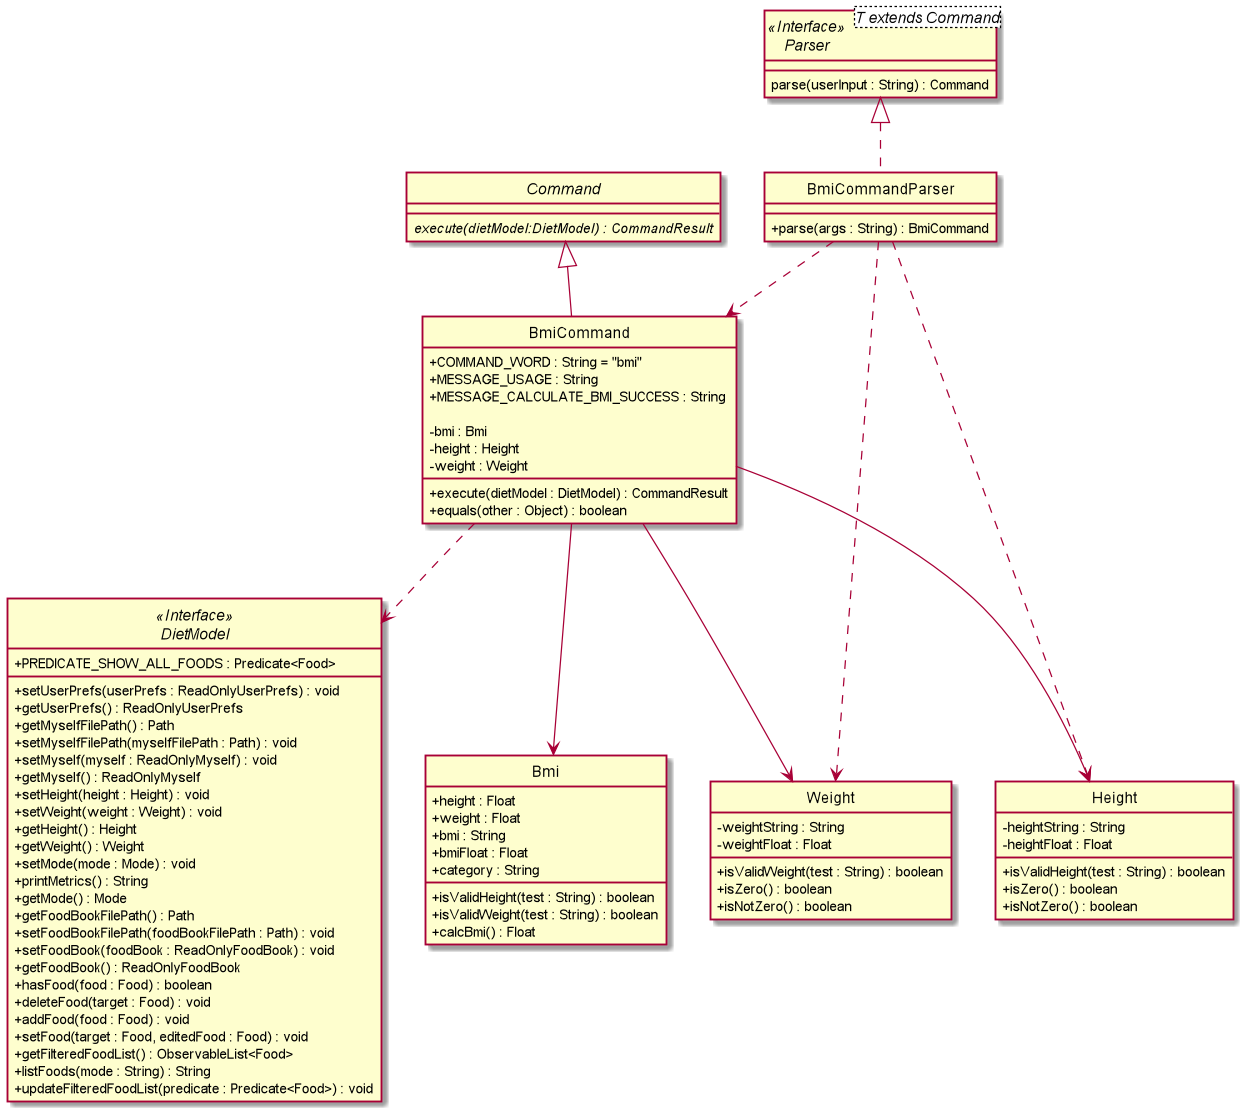

The diagram above was rendered by PlantUML. Its source (embedded in the PNG):
@startuml

skinparam backgroundColor #ffffff
skinparam classAttributeIconSize 0
hide circle

class BmiCommandParser implements Parser {
    + parse(args : String) : BmiCommand
}

interface Parser<T extends Command> <<Interface>> {
    parse(userInput : String) : Command
}

abstract class Command {
    {abstract} execute(dietModel:DietModel) : CommandResult
}

class BmiCommand extends Command {
    + COMMAND_WORD : String = "bmi"
    + MESSAGE_USAGE : String
    + MESSAGE_CALCULATE_BMI_SUCCESS : String

    - bmi : Bmi
    - height : Height
    - weight : Weight

    + execute(dietModel : DietModel) : CommandResult
    + equals(other : Object) : boolean

}

interface DietModel <<Interface>> {
    + PREDICATE_SHOW_ALL_FOODS : Predicate<Food>

    + setUserPrefs(userPrefs : ReadOnlyUserPrefs) : void
    + getUserPrefs() : ReadOnlyUserPrefs
    + getMyselfFilePath() : Path
    + setMyselfFilePath(myselfFilePath : Path) : void
    + setMyself(myself : ReadOnlyMyself) : void
    + getMyself() : ReadOnlyMyself
    + setHeight(height : Height) : void
    + setWeight(weight : Weight) : void
    + getHeight() : Height
    + getWeight() : Weight
    + setMode(mode : Mode) : void
    + printMetrics() : String
    + getMode() : Mode
    + getFoodBookFilePath() : Path
    + setFoodBookFilePath(foodBookFilePath : Path) : void
    + setFoodBook(foodBook : ReadOnlyFoodBook) : void
    + getFoodBook() : ReadOnlyFoodBook
    + hasFood(food : Food) : boolean
    + deleteFood(target : Food) : void
    + addFood(food : Food) : void
    + setFood(target : Food, editedFood : Food) : void
    + getFilteredFoodList() : ObservableList<Food>
    + listFoods(mode : String) : String
    + updateFilteredFoodList(predicate : Predicate<Food>) : void
}


class Bmi {
    + height : Float
    + weight : Float
    + bmi : String
    + bmiFloat : Float
    + category : String

    + isValidHeight(test : String) : boolean
    + isValidWeight(test : String) : boolean
    + calcBmi() : Float
}

class Height {
    - heightString : String
    - heightFloat : Float

    + isValidHeight(test : String) : boolean
    + isZero() : boolean
    + isNotZero() : boolean
}

class Weight {
    - weightString : String
    - weightFloat : Float

    + isValidWeight(test : String) : boolean
    + isZero() : boolean
    + isNotZero() : boolean
}


BmiCommand ..> DietModel
BmiCommandParser ..> BmiCommand
BmiCommandParser ..> Height
BmiCommandParser ..> Weight
BmiCommand --> Height
BmiCommand --> Weight
BmiCommand --> Bmi


@enduml